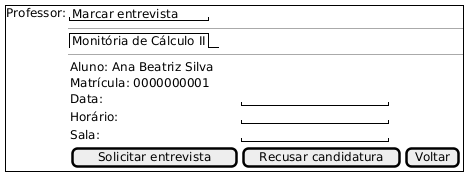

The diagram above was rendered by PlantUML. Its source (embedded in the PNG):
@startsalt
{+
  Professor:|
  {
    "Marcar entrevista"
    --
    {
      {/ Monitória de Cálculo II} |
    }
    --
    {
      | Aluno: Ana Beatriz Silva
      | Matrícula: 0000000001                                    
      | Data: |                 "                  "          
      | Horário: |              "                  "
      | Sala: |                 "                  "
      |[Solicitar entrevista] | [Recusar candidatura] | [Voltar]

    }
  }
}
@endsalt